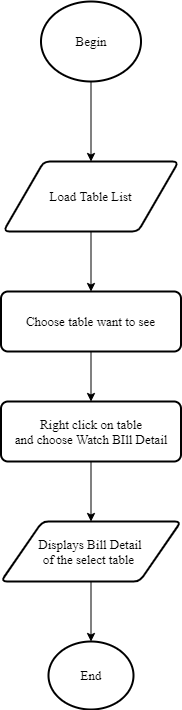

The diagram above was exported from draw.io. Its source (the exported page's mxGraphModel, read from the mxfile embedded in the PNG):
<mxGraphModel dx="1010" dy="579" grid="1" gridSize="10" guides="1" tooltips="1" connect="1" arrows="1" fold="1" page="1" pageScale="1" pageWidth="827" pageHeight="1169" math="0" shadow="0">
  <root>
    <mxCell id="O_3TMJJr8ZQ3x9sfv_OJ-0" />
    <mxCell id="O_3TMJJr8ZQ3x9sfv_OJ-1" parent="O_3TMJJr8ZQ3x9sfv_OJ-0" />
    <mxCell id="O_3TMJJr8ZQ3x9sfv_OJ-4" value="" style="edgeStyle=orthogonalEdgeStyle;rounded=0;orthogonalLoop=1;jettySize=auto;html=1;fontFamily=Times New Roman;fontSize=13;" parent="O_3TMJJr8ZQ3x9sfv_OJ-1" source="O_3TMJJr8ZQ3x9sfv_OJ-2" target="O_3TMJJr8ZQ3x9sfv_OJ-3" edge="1">
      <mxGeometry relative="1" as="geometry" />
    </mxCell>
    <mxCell id="O_3TMJJr8ZQ3x9sfv_OJ-2" value="Begin" style="strokeWidth=2;html=1;shape=mxgraph.flowchart.start_2;whiteSpace=wrap;fontFamily=Times New Roman;fontSize=13;" parent="O_3TMJJr8ZQ3x9sfv_OJ-1" vertex="1">
      <mxGeometry x="330.5" y="140" width="100" height="80" as="geometry" />
    </mxCell>
    <mxCell id="T_fnKpzjMuzBkT73TWrB-3" value="" style="edgeStyle=orthogonalEdgeStyle;rounded=0;orthogonalLoop=1;jettySize=auto;html=1;fontFamily=Times New Roman;fontSize=13;" parent="O_3TMJJr8ZQ3x9sfv_OJ-1" source="O_3TMJJr8ZQ3x9sfv_OJ-3" target="T_fnKpzjMuzBkT73TWrB-1" edge="1">
      <mxGeometry relative="1" as="geometry" />
    </mxCell>
    <mxCell id="O_3TMJJr8ZQ3x9sfv_OJ-3" value="Load Table List" style="shape=parallelogram;html=1;strokeWidth=2;perimeter=parallelogramPerimeter;whiteSpace=wrap;rounded=1;arcSize=12;size=0.23;fontFamily=Times New Roman;fontSize=13;" parent="O_3TMJJr8ZQ3x9sfv_OJ-1" vertex="1">
      <mxGeometry x="293" y="300" width="175" height="70" as="geometry" />
    </mxCell>
    <mxCell id="T_fnKpzjMuzBkT73TWrB-5" value="" style="edgeStyle=orthogonalEdgeStyle;rounded=0;orthogonalLoop=1;jettySize=auto;html=1;fontFamily=Times New Roman;fontSize=13;" parent="O_3TMJJr8ZQ3x9sfv_OJ-1" source="O_3TMJJr8ZQ3x9sfv_OJ-5" target="nO3DhyocF0SdJ_ssH2wy-6" edge="1">
      <mxGeometry relative="1" as="geometry" />
    </mxCell>
    <mxCell id="O_3TMJJr8ZQ3x9sfv_OJ-5" value="Right click on table&lt;br&gt;and choose Watch BIll Detail" style="rounded=1;whiteSpace=wrap;html=1;absoluteArcSize=1;arcSize=14;strokeWidth=2;fontFamily=Times New Roman;fontSize=13;" parent="O_3TMJJr8ZQ3x9sfv_OJ-1" vertex="1">
      <mxGeometry x="290.5" y="540" width="180" height="60" as="geometry" />
    </mxCell>
    <mxCell id="nO3DhyocF0SdJ_ssH2wy-10" value="" style="edgeStyle=orthogonalEdgeStyle;rounded=0;orthogonalLoop=1;jettySize=auto;html=1;fontFamily=Times New Roman;fontSize=13;" parent="O_3TMJJr8ZQ3x9sfv_OJ-1" source="nO3DhyocF0SdJ_ssH2wy-6" target="nO3DhyocF0SdJ_ssH2wy-9" edge="1">
      <mxGeometry relative="1" as="geometry" />
    </mxCell>
    <mxCell id="nO3DhyocF0SdJ_ssH2wy-6" value="Displays Bill Detail &lt;br&gt;of the select table&amp;nbsp;" style="shape=parallelogram;html=1;strokeWidth=2;perimeter=parallelogramPerimeter;whiteSpace=wrap;rounded=1;arcSize=12;size=0.23;fontFamily=Times New Roman;fontSize=13;" parent="O_3TMJJr8ZQ3x9sfv_OJ-1" vertex="1">
      <mxGeometry x="290.5" y="660" width="180" height="60" as="geometry" />
    </mxCell>
    <mxCell id="nO3DhyocF0SdJ_ssH2wy-9" value="End" style="strokeWidth=2;html=1;shape=mxgraph.flowchart.start_2;whiteSpace=wrap;fontFamily=Times New Roman;fontSize=13;" parent="O_3TMJJr8ZQ3x9sfv_OJ-1" vertex="1">
      <mxGeometry x="338" y="780" width="85" height="68" as="geometry" />
    </mxCell>
    <mxCell id="T_fnKpzjMuzBkT73TWrB-4" value="" style="edgeStyle=orthogonalEdgeStyle;rounded=0;orthogonalLoop=1;jettySize=auto;html=1;fontFamily=Times New Roman;fontSize=13;" parent="O_3TMJJr8ZQ3x9sfv_OJ-1" source="T_fnKpzjMuzBkT73TWrB-1" target="O_3TMJJr8ZQ3x9sfv_OJ-5" edge="1">
      <mxGeometry relative="1" as="geometry" />
    </mxCell>
    <mxCell id="T_fnKpzjMuzBkT73TWrB-1" value="Choose table want to see" style="rounded=1;whiteSpace=wrap;html=1;absoluteArcSize=1;arcSize=14;strokeWidth=2;fontFamily=Times New Roman;fontSize=13;" parent="O_3TMJJr8ZQ3x9sfv_OJ-1" vertex="1">
      <mxGeometry x="290.5" y="430" width="180" height="60" as="geometry" />
    </mxCell>
  </root>
</mxGraphModel>